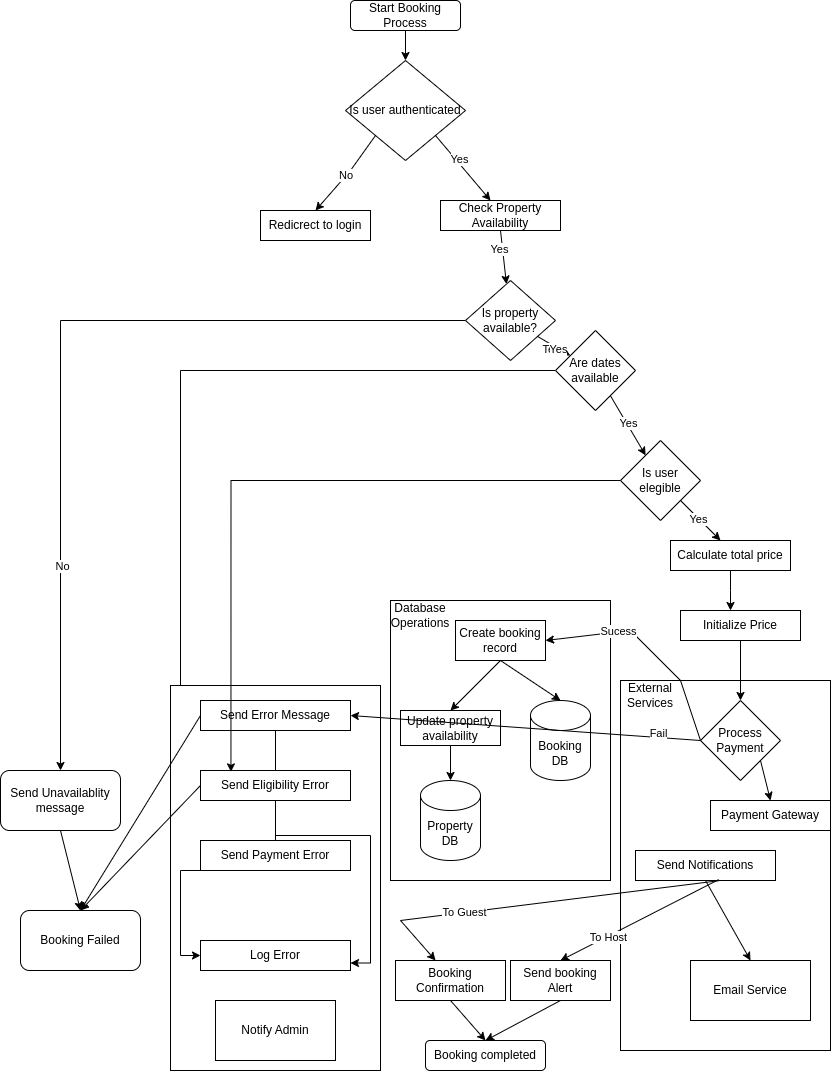

The diagram above was exported from draw.io. Its source (the exported page's mxGraphModel, read from the mxfile embedded in the PNG):
<mxGraphModel dx="2287" dy="1398" grid="1" gridSize="10" guides="1" tooltips="1" connect="1" arrows="1" fold="1" page="1" pageScale="1" pageWidth="850" pageHeight="1100" math="0" shadow="0">
  <root>
    <mxCell id="0" />
    <mxCell id="1" parent="0" />
    <mxCell id="99A_q6MTLuYgeLs6WtrU-1" value="Start Booking Process" style="rounded=1;whiteSpace=wrap;html=1;" vertex="1" parent="1">
      <mxGeometry x="360" y="20" width="110" height="30" as="geometry" />
    </mxCell>
    <mxCell id="99A_q6MTLuYgeLs6WtrU-3" value="Is user authenticated" style="rhombus;whiteSpace=wrap;html=1;" vertex="1" parent="1">
      <mxGeometry x="355" y="80" width="120" height="100" as="geometry" />
    </mxCell>
    <mxCell id="99A_q6MTLuYgeLs6WtrU-4" value="" style="endArrow=classic;html=1;rounded=0;exitX=0.5;exitY=1;exitDx=0;exitDy=0;entryX=0.5;entryY=0;entryDx=0;entryDy=0;" edge="1" parent="1" source="99A_q6MTLuYgeLs6WtrU-1" target="99A_q6MTLuYgeLs6WtrU-3">
      <mxGeometry relative="1" as="geometry">
        <mxPoint x="370" y="160" as="sourcePoint" />
        <mxPoint x="470" y="160" as="targetPoint" />
      </mxGeometry>
    </mxCell>
    <mxCell id="99A_q6MTLuYgeLs6WtrU-6" value="Redicrect to login" style="rounded=0;whiteSpace=wrap;html=1;" vertex="1" parent="1">
      <mxGeometry x="270" y="230" width="110" height="30" as="geometry" />
    </mxCell>
    <mxCell id="99A_q6MTLuYgeLs6WtrU-7" value="" style="endArrow=classic;html=1;rounded=0;exitX=0;exitY=1;exitDx=0;exitDy=0;entryX=0.5;entryY=0;entryDx=0;entryDy=0;" edge="1" parent="1" source="99A_q6MTLuYgeLs6WtrU-3" target="99A_q6MTLuYgeLs6WtrU-6">
      <mxGeometry relative="1" as="geometry">
        <mxPoint x="330" y="130" as="sourcePoint" />
        <mxPoint x="110" y="120" as="targetPoint" />
        <Array as="points">
          <mxPoint x="360" y="190" />
        </Array>
      </mxGeometry>
    </mxCell>
    <mxCell id="99A_q6MTLuYgeLs6WtrU-8" value="No&amp;nbsp;" style="edgeLabel;resizable=0;html=1;;align=center;verticalAlign=middle;" connectable="0" vertex="1" parent="99A_q6MTLuYgeLs6WtrU-7">
      <mxGeometry relative="1" as="geometry" />
    </mxCell>
    <mxCell id="99A_q6MTLuYgeLs6WtrU-9" value="" style="endArrow=classic;html=1;rounded=0;exitX=1;exitY=1;exitDx=0;exitDy=0;" edge="1" parent="1" source="99A_q6MTLuYgeLs6WtrU-3">
      <mxGeometry width="50" height="50" relative="1" as="geometry">
        <mxPoint x="400" y="180" as="sourcePoint" />
        <mxPoint x="500" y="220" as="targetPoint" />
        <Array as="points">
          <mxPoint x="500" y="220" />
        </Array>
      </mxGeometry>
    </mxCell>
    <mxCell id="99A_q6MTLuYgeLs6WtrU-11" value="Yes" style="edgeLabel;html=1;align=center;verticalAlign=middle;resizable=0;points=[];" vertex="1" connectable="0" parent="99A_q6MTLuYgeLs6WtrU-9">
      <mxGeometry x="-0.2702" y="2" relative="1" as="geometry">
        <mxPoint x="1" as="offset" />
      </mxGeometry>
    </mxCell>
    <mxCell id="99A_q6MTLuYgeLs6WtrU-10" value="Check Property Availability" style="rounded=0;whiteSpace=wrap;html=1;" vertex="1" parent="1">
      <mxGeometry x="450" y="220" width="120" height="30" as="geometry" />
    </mxCell>
    <mxCell id="99A_q6MTLuYgeLs6WtrU-67" style="edgeStyle=orthogonalEdgeStyle;rounded=0;orthogonalLoop=1;jettySize=auto;html=1;entryX=0.5;entryY=0;entryDx=0;entryDy=0;" edge="1" parent="1" source="99A_q6MTLuYgeLs6WtrU-12" target="99A_q6MTLuYgeLs6WtrU-60">
      <mxGeometry relative="1" as="geometry" />
    </mxCell>
    <mxCell id="99A_q6MTLuYgeLs6WtrU-68" value="No" style="edgeLabel;html=1;align=center;verticalAlign=middle;resizable=0;points=[];" vertex="1" connectable="0" parent="99A_q6MTLuYgeLs6WtrU-67">
      <mxGeometry x="0.5205" y="1" relative="1" as="geometry">
        <mxPoint as="offset" />
      </mxGeometry>
    </mxCell>
    <mxCell id="99A_q6MTLuYgeLs6WtrU-12" value="Is property available?" style="rhombus;whiteSpace=wrap;html=1;" vertex="1" parent="1">
      <mxGeometry x="475" y="300" width="90" height="80" as="geometry" />
    </mxCell>
    <mxCell id="99A_q6MTLuYgeLs6WtrU-13" value="" style="endArrow=classic;html=1;rounded=0;exitX=0.5;exitY=1;exitDx=0;exitDy=0;" edge="1" parent="1" source="99A_q6MTLuYgeLs6WtrU-10" target="99A_q6MTLuYgeLs6WtrU-12">
      <mxGeometry width="50" height="50" relative="1" as="geometry">
        <mxPoint x="400" y="570" as="sourcePoint" />
        <mxPoint x="450" y="520" as="targetPoint" />
      </mxGeometry>
    </mxCell>
    <mxCell id="99A_q6MTLuYgeLs6WtrU-70" value="Yes" style="edgeLabel;html=1;align=center;verticalAlign=middle;resizable=0;points=[];" vertex="1" connectable="0" parent="99A_q6MTLuYgeLs6WtrU-13">
      <mxGeometry x="-0.3451" y="-4" relative="1" as="geometry">
        <mxPoint as="offset" />
      </mxGeometry>
    </mxCell>
    <mxCell id="99A_q6MTLuYgeLs6WtrU-14" value="" style="endArrow=classic;html=1;rounded=0;" edge="1" parent="1" source="99A_q6MTLuYgeLs6WtrU-12" target="99A_q6MTLuYgeLs6WtrU-15">
      <mxGeometry width="50" height="50" relative="1" as="geometry">
        <mxPoint x="560" y="480" as="sourcePoint" />
        <mxPoint x="600" y="500" as="targetPoint" />
        <Array as="points" />
      </mxGeometry>
    </mxCell>
    <mxCell id="99A_q6MTLuYgeLs6WtrU-69" value="Text" style="edgeLabel;html=1;align=center;verticalAlign=middle;resizable=0;points=[];" vertex="1" connectable="0" parent="99A_q6MTLuYgeLs6WtrU-14">
      <mxGeometry x="-0.01" y="-3" relative="1" as="geometry">
        <mxPoint as="offset" />
      </mxGeometry>
    </mxCell>
    <mxCell id="99A_q6MTLuYgeLs6WtrU-71" value="Yes" style="edgeLabel;html=1;align=center;verticalAlign=middle;resizable=0;points=[];" vertex="1" connectable="0" parent="99A_q6MTLuYgeLs6WtrU-14">
      <mxGeometry x="0.2318" relative="1" as="geometry">
        <mxPoint as="offset" />
      </mxGeometry>
    </mxCell>
    <mxCell id="99A_q6MTLuYgeLs6WtrU-73" style="edgeStyle=orthogonalEdgeStyle;rounded=0;orthogonalLoop=1;jettySize=auto;html=1;entryX=0;entryY=0.75;entryDx=0;entryDy=0;" edge="1" parent="1" source="99A_q6MTLuYgeLs6WtrU-15" target="99A_q6MTLuYgeLs6WtrU-62">
      <mxGeometry relative="1" as="geometry" />
    </mxCell>
    <mxCell id="99A_q6MTLuYgeLs6WtrU-15" value="Are dates available" style="rhombus;whiteSpace=wrap;html=1;" vertex="1" parent="1">
      <mxGeometry x="565" y="350" width="80" height="80" as="geometry" />
    </mxCell>
    <mxCell id="99A_q6MTLuYgeLs6WtrU-16" value="" style="endArrow=classic;html=1;rounded=0;" edge="1" parent="1" source="99A_q6MTLuYgeLs6WtrU-15" target="99A_q6MTLuYgeLs6WtrU-17">
      <mxGeometry width="50" height="50" relative="1" as="geometry">
        <mxPoint x="400" y="530" as="sourcePoint" />
        <mxPoint x="670" y="570" as="targetPoint" />
        <Array as="points" />
      </mxGeometry>
    </mxCell>
    <mxCell id="99A_q6MTLuYgeLs6WtrU-72" value="Yes" style="edgeLabel;html=1;align=center;verticalAlign=middle;resizable=0;points=[];" vertex="1" connectable="0" parent="99A_q6MTLuYgeLs6WtrU-16">
      <mxGeometry x="-0.0826" y="1" relative="1" as="geometry">
        <mxPoint as="offset" />
      </mxGeometry>
    </mxCell>
    <mxCell id="99A_q6MTLuYgeLs6WtrU-17" value="Is user elegible" style="rhombus;whiteSpace=wrap;html=1;" vertex="1" parent="1">
      <mxGeometry x="630" y="460" width="80" height="80" as="geometry" />
    </mxCell>
    <mxCell id="99A_q6MTLuYgeLs6WtrU-18" value="" style="endArrow=classic;html=1;rounded=0;exitX=1;exitY=1;exitDx=0;exitDy=0;" edge="1" parent="1" source="99A_q6MTLuYgeLs6WtrU-17">
      <mxGeometry width="50" height="50" relative="1" as="geometry">
        <mxPoint x="400" y="510" as="sourcePoint" />
        <mxPoint x="730" y="560" as="targetPoint" />
      </mxGeometry>
    </mxCell>
    <mxCell id="99A_q6MTLuYgeLs6WtrU-19" value="Yes" style="edgeLabel;html=1;align=center;verticalAlign=middle;resizable=0;points=[];" vertex="1" connectable="0" parent="99A_q6MTLuYgeLs6WtrU-18">
      <mxGeometry x="-0.1179" y="-1" relative="1" as="geometry">
        <mxPoint as="offset" />
      </mxGeometry>
    </mxCell>
    <mxCell id="99A_q6MTLuYgeLs6WtrU-20" value="Calculate total price" style="rounded=0;whiteSpace=wrap;html=1;" vertex="1" parent="1">
      <mxGeometry x="680" y="560" width="120" height="30" as="geometry" />
    </mxCell>
    <mxCell id="99A_q6MTLuYgeLs6WtrU-21" value="" style="endArrow=classic;html=1;rounded=0;exitX=0.5;exitY=1;exitDx=0;exitDy=0;" edge="1" parent="1" source="99A_q6MTLuYgeLs6WtrU-20">
      <mxGeometry width="50" height="50" relative="1" as="geometry">
        <mxPoint x="400" y="510" as="sourcePoint" />
        <mxPoint x="740" y="630" as="targetPoint" />
        <Array as="points">
          <mxPoint x="740" y="610" />
        </Array>
      </mxGeometry>
    </mxCell>
    <mxCell id="99A_q6MTLuYgeLs6WtrU-22" value="Initialize Price" style="rounded=0;whiteSpace=wrap;html=1;" vertex="1" parent="1">
      <mxGeometry x="690" y="630" width="120" height="30" as="geometry" />
    </mxCell>
    <mxCell id="99A_q6MTLuYgeLs6WtrU-23" value="" style="rounded=0;whiteSpace=wrap;html=1;" vertex="1" parent="1">
      <mxGeometry x="630" y="700" width="210" height="370" as="geometry" />
    </mxCell>
    <mxCell id="99A_q6MTLuYgeLs6WtrU-24" value="External Services" style="text;html=1;align=center;verticalAlign=middle;whiteSpace=wrap;rounded=0;" vertex="1" parent="1">
      <mxGeometry x="630" y="700" width="60" height="30" as="geometry" />
    </mxCell>
    <mxCell id="99A_q6MTLuYgeLs6WtrU-25" value="Process Payment" style="rhombus;whiteSpace=wrap;html=1;" vertex="1" parent="1">
      <mxGeometry x="710" y="720" width="80" height="80" as="geometry" />
    </mxCell>
    <mxCell id="99A_q6MTLuYgeLs6WtrU-26" value="" style="endArrow=classic;html=1;rounded=0;exitX=0.5;exitY=1;exitDx=0;exitDy=0;entryX=0.5;entryY=0;entryDx=0;entryDy=0;" edge="1" parent="1" source="99A_q6MTLuYgeLs6WtrU-22" target="99A_q6MTLuYgeLs6WtrU-25">
      <mxGeometry width="50" height="50" relative="1" as="geometry">
        <mxPoint x="400" y="910" as="sourcePoint" />
        <mxPoint x="450" y="860" as="targetPoint" />
      </mxGeometry>
    </mxCell>
    <mxCell id="99A_q6MTLuYgeLs6WtrU-30" value="" style="endArrow=classic;html=1;rounded=0;exitX=1;exitY=1;exitDx=0;exitDy=0;entryX=0.5;entryY=0;entryDx=0;entryDy=0;" edge="1" parent="1" source="99A_q6MTLuYgeLs6WtrU-25" target="99A_q6MTLuYgeLs6WtrU-31">
      <mxGeometry width="50" height="50" relative="1" as="geometry">
        <mxPoint x="400" y="910" as="sourcePoint" />
        <mxPoint x="780" y="810" as="targetPoint" />
      </mxGeometry>
    </mxCell>
    <mxCell id="99A_q6MTLuYgeLs6WtrU-31" value="Payment Gateway" style="rounded=0;whiteSpace=wrap;html=1;" vertex="1" parent="1">
      <mxGeometry x="720" y="820" width="120" height="30" as="geometry" />
    </mxCell>
    <mxCell id="99A_q6MTLuYgeLs6WtrU-32" value="" style="rounded=0;whiteSpace=wrap;html=1;" vertex="1" parent="1">
      <mxGeometry x="400" y="620" width="220" height="280" as="geometry" />
    </mxCell>
    <mxCell id="99A_q6MTLuYgeLs6WtrU-33" value="Database Operations" style="text;html=1;align=center;verticalAlign=middle;whiteSpace=wrap;rounded=0;" vertex="1" parent="1">
      <mxGeometry x="400" y="620" width="60" height="30" as="geometry" />
    </mxCell>
    <mxCell id="99A_q6MTLuYgeLs6WtrU-34" value="Create booking record" style="rounded=0;whiteSpace=wrap;html=1;" vertex="1" parent="1">
      <mxGeometry x="465" y="640" width="90" height="40" as="geometry" />
    </mxCell>
    <mxCell id="99A_q6MTLuYgeLs6WtrU-35" value="Update property availability" style="rounded=0;whiteSpace=wrap;html=1;" vertex="1" parent="1">
      <mxGeometry x="410" y="730" width="100" height="35" as="geometry" />
    </mxCell>
    <mxCell id="99A_q6MTLuYgeLs6WtrU-36" value="Booking DB" style="shape=cylinder3;whiteSpace=wrap;html=1;boundedLbl=1;backgroundOutline=1;size=15;" vertex="1" parent="1">
      <mxGeometry x="540" y="720" width="60" height="80" as="geometry" />
    </mxCell>
    <mxCell id="99A_q6MTLuYgeLs6WtrU-37" value="Property DB" style="shape=cylinder3;whiteSpace=wrap;html=1;boundedLbl=1;backgroundOutline=1;size=15;" vertex="1" parent="1">
      <mxGeometry x="430" y="800" width="60" height="80" as="geometry" />
    </mxCell>
    <mxCell id="99A_q6MTLuYgeLs6WtrU-38" value="" style="endArrow=classic;html=1;rounded=0;entryX=0.5;entryY=0;entryDx=0;entryDy=0;exitX=0.5;exitY=1;exitDx=0;exitDy=0;" edge="1" parent="1" source="99A_q6MTLuYgeLs6WtrU-34" target="99A_q6MTLuYgeLs6WtrU-35">
      <mxGeometry width="50" height="50" relative="1" as="geometry">
        <mxPoint x="400" y="740" as="sourcePoint" />
        <mxPoint x="450" y="690" as="targetPoint" />
      </mxGeometry>
    </mxCell>
    <mxCell id="99A_q6MTLuYgeLs6WtrU-40" value="" style="endArrow=classic;html=1;rounded=0;exitX=0.5;exitY=1;exitDx=0;exitDy=0;entryX=0.5;entryY=0;entryDx=0;entryDy=0;entryPerimeter=0;" edge="1" parent="1" source="99A_q6MTLuYgeLs6WtrU-34" target="99A_q6MTLuYgeLs6WtrU-36">
      <mxGeometry width="50" height="50" relative="1" as="geometry">
        <mxPoint x="400" y="740" as="sourcePoint" />
        <mxPoint x="450" y="690" as="targetPoint" />
      </mxGeometry>
    </mxCell>
    <mxCell id="99A_q6MTLuYgeLs6WtrU-41" value="" style="endArrow=classic;html=1;rounded=0;exitX=0.5;exitY=1;exitDx=0;exitDy=0;entryX=0.5;entryY=0;entryDx=0;entryDy=0;entryPerimeter=0;" edge="1" parent="1" source="99A_q6MTLuYgeLs6WtrU-35" target="99A_q6MTLuYgeLs6WtrU-37">
      <mxGeometry width="50" height="50" relative="1" as="geometry">
        <mxPoint x="400" y="740" as="sourcePoint" />
        <mxPoint x="450" y="690" as="targetPoint" />
      </mxGeometry>
    </mxCell>
    <mxCell id="99A_q6MTLuYgeLs6WtrU-42" value="Send Notifications" style="rounded=0;whiteSpace=wrap;html=1;" vertex="1" parent="1">
      <mxGeometry x="645" y="870" width="140" height="30" as="geometry" />
    </mxCell>
    <mxCell id="99A_q6MTLuYgeLs6WtrU-43" value="Email Service" style="rounded=0;whiteSpace=wrap;html=1;" vertex="1" parent="1">
      <mxGeometry x="700" y="980" width="120" height="60" as="geometry" />
    </mxCell>
    <mxCell id="99A_q6MTLuYgeLs6WtrU-44" value="Booking Confirmation" style="rounded=0;whiteSpace=wrap;html=1;" vertex="1" parent="1">
      <mxGeometry x="405" y="980" width="110" height="40" as="geometry" />
    </mxCell>
    <mxCell id="99A_q6MTLuYgeLs6WtrU-45" value="Send booking Alert" style="rounded=0;whiteSpace=wrap;html=1;" vertex="1" parent="1">
      <mxGeometry x="520" y="980" width="100" height="40" as="geometry" />
    </mxCell>
    <mxCell id="99A_q6MTLuYgeLs6WtrU-46" value="Booking completed" style="rounded=1;whiteSpace=wrap;html=1;" vertex="1" parent="1">
      <mxGeometry x="435" y="1060" width="120" height="30" as="geometry" />
    </mxCell>
    <mxCell id="99A_q6MTLuYgeLs6WtrU-48" value="" style="endArrow=classic;html=1;rounded=0;exitX=0.594;exitY=1.008;exitDx=0;exitDy=0;exitPerimeter=0;entryX=0.364;entryY=0;entryDx=0;entryDy=0;entryPerimeter=0;" edge="1" parent="1" source="99A_q6MTLuYgeLs6WtrU-42" target="99A_q6MTLuYgeLs6WtrU-44">
      <mxGeometry width="50" height="50" relative="1" as="geometry">
        <mxPoint x="400" y="880" as="sourcePoint" />
        <mxPoint x="450" y="830" as="targetPoint" />
        <Array as="points">
          <mxPoint x="410" y="940" />
        </Array>
      </mxGeometry>
    </mxCell>
    <mxCell id="99A_q6MTLuYgeLs6WtrU-49" value="To Guest" style="edgeLabel;html=1;align=center;verticalAlign=middle;resizable=0;points=[];" vertex="1" connectable="0" parent="99A_q6MTLuYgeLs6WtrU-48">
      <mxGeometry x="0.3772" y="-1" relative="1" as="geometry">
        <mxPoint as="offset" />
      </mxGeometry>
    </mxCell>
    <mxCell id="99A_q6MTLuYgeLs6WtrU-50" value="" style="endArrow=classic;html=1;rounded=0;exitX=0.594;exitY=0.971;exitDx=0;exitDy=0;exitPerimeter=0;entryX=0.5;entryY=0;entryDx=0;entryDy=0;" edge="1" parent="1" source="99A_q6MTLuYgeLs6WtrU-42" target="99A_q6MTLuYgeLs6WtrU-45">
      <mxGeometry width="50" height="50" relative="1" as="geometry">
        <mxPoint x="400" y="880" as="sourcePoint" />
        <mxPoint x="450" y="830" as="targetPoint" />
      </mxGeometry>
    </mxCell>
    <mxCell id="99A_q6MTLuYgeLs6WtrU-51" value="To Host" style="edgeLabel;html=1;align=center;verticalAlign=middle;resizable=0;points=[];" vertex="1" connectable="0" parent="99A_q6MTLuYgeLs6WtrU-50">
      <mxGeometry x="0.406" relative="1" as="geometry">
        <mxPoint as="offset" />
      </mxGeometry>
    </mxCell>
    <mxCell id="99A_q6MTLuYgeLs6WtrU-52" value="" style="endArrow=classic;html=1;rounded=0;exitX=0.5;exitY=1;exitDx=0;exitDy=0;entryX=0.5;entryY=0;entryDx=0;entryDy=0;" edge="1" parent="1" source="99A_q6MTLuYgeLs6WtrU-44" target="99A_q6MTLuYgeLs6WtrU-46">
      <mxGeometry width="50" height="50" relative="1" as="geometry">
        <mxPoint x="400" y="880" as="sourcePoint" />
        <mxPoint x="450" y="830" as="targetPoint" />
      </mxGeometry>
    </mxCell>
    <mxCell id="99A_q6MTLuYgeLs6WtrU-53" value="" style="endArrow=classic;html=1;rounded=0;exitX=0.5;exitY=1;exitDx=0;exitDy=0;entryX=0.5;entryY=0;entryDx=0;entryDy=0;" edge="1" parent="1" source="99A_q6MTLuYgeLs6WtrU-45" target="99A_q6MTLuYgeLs6WtrU-46">
      <mxGeometry width="50" height="50" relative="1" as="geometry">
        <mxPoint x="400" y="880" as="sourcePoint" />
        <mxPoint x="450" y="830" as="targetPoint" />
      </mxGeometry>
    </mxCell>
    <mxCell id="99A_q6MTLuYgeLs6WtrU-54" value="" style="endArrow=classic;html=1;rounded=0;exitX=0.5;exitY=1;exitDx=0;exitDy=0;entryX=0.5;entryY=0;entryDx=0;entryDy=0;" edge="1" parent="1" source="99A_q6MTLuYgeLs6WtrU-42" target="99A_q6MTLuYgeLs6WtrU-43">
      <mxGeometry width="50" height="50" relative="1" as="geometry">
        <mxPoint x="400" y="880" as="sourcePoint" />
        <mxPoint x="450" y="830" as="targetPoint" />
      </mxGeometry>
    </mxCell>
    <mxCell id="99A_q6MTLuYgeLs6WtrU-57" value="" style="endArrow=classic;html=1;rounded=0;exitX=0;exitY=0.5;exitDx=0;exitDy=0;entryX=1;entryY=0.5;entryDx=0;entryDy=0;" edge="1" parent="1" source="99A_q6MTLuYgeLs6WtrU-25" target="99A_q6MTLuYgeLs6WtrU-34">
      <mxGeometry width="50" height="50" relative="1" as="geometry">
        <mxPoint x="400" y="880" as="sourcePoint" />
        <mxPoint x="450" y="830" as="targetPoint" />
        <Array as="points">
          <mxPoint x="690" y="700" />
          <mxPoint x="640" y="650" />
        </Array>
      </mxGeometry>
    </mxCell>
    <mxCell id="99A_q6MTLuYgeLs6WtrU-58" value="Sucess" style="edgeLabel;html=1;align=center;verticalAlign=middle;resizable=0;points=[];" vertex="1" connectable="0" parent="99A_q6MTLuYgeLs6WtrU-57">
      <mxGeometry x="0.3423" y="-1" relative="1" as="geometry">
        <mxPoint as="offset" />
      </mxGeometry>
    </mxCell>
    <mxCell id="99A_q6MTLuYgeLs6WtrU-59" value="" style="rounded=0;whiteSpace=wrap;html=1;" vertex="1" parent="1">
      <mxGeometry x="180" y="705" width="210" height="385" as="geometry" />
    </mxCell>
    <mxCell id="99A_q6MTLuYgeLs6WtrU-60" value="Send Unavailablity message" style="rounded=1;whiteSpace=wrap;html=1;" vertex="1" parent="1">
      <mxGeometry x="10" y="790" width="120" height="60" as="geometry" />
    </mxCell>
    <mxCell id="99A_q6MTLuYgeLs6WtrU-81" style="edgeStyle=orthogonalEdgeStyle;rounded=0;orthogonalLoop=1;jettySize=auto;html=1;entryX=1;entryY=0.75;entryDx=0;entryDy=0;" edge="1" parent="1" source="99A_q6MTLuYgeLs6WtrU-62" target="99A_q6MTLuYgeLs6WtrU-66">
      <mxGeometry relative="1" as="geometry" />
    </mxCell>
    <mxCell id="99A_q6MTLuYgeLs6WtrU-62" value="&lt;div&gt;Send Error Message&lt;/div&gt;" style="rounded=0;whiteSpace=wrap;html=1;" vertex="1" parent="1">
      <mxGeometry x="210" y="720" width="150" height="30" as="geometry" />
    </mxCell>
    <mxCell id="99A_q6MTLuYgeLs6WtrU-82" style="edgeStyle=orthogonalEdgeStyle;rounded=0;orthogonalLoop=1;jettySize=auto;html=1;entryX=0;entryY=0.5;entryDx=0;entryDy=0;" edge="1" parent="1" source="99A_q6MTLuYgeLs6WtrU-63" target="99A_q6MTLuYgeLs6WtrU-66">
      <mxGeometry relative="1" as="geometry" />
    </mxCell>
    <mxCell id="99A_q6MTLuYgeLs6WtrU-63" value="&lt;div&gt;Send Eligibility Error&lt;/div&gt;" style="rounded=0;whiteSpace=wrap;html=1;" vertex="1" parent="1">
      <mxGeometry x="210" y="790" width="150" height="30" as="geometry" />
    </mxCell>
    <mxCell id="99A_q6MTLuYgeLs6WtrU-64" value="&lt;div&gt;Send Payment Error&lt;/div&gt;" style="rounded=0;whiteSpace=wrap;html=1;" vertex="1" parent="1">
      <mxGeometry x="210" y="860" width="150" height="30" as="geometry" />
    </mxCell>
    <mxCell id="99A_q6MTLuYgeLs6WtrU-66" value="&lt;div&gt;Log Error&lt;/div&gt;" style="rounded=0;whiteSpace=wrap;html=1;" vertex="1" parent="1">
      <mxGeometry x="210" y="960" width="150" height="30" as="geometry" />
    </mxCell>
    <mxCell id="99A_q6MTLuYgeLs6WtrU-74" style="edgeStyle=orthogonalEdgeStyle;rounded=0;orthogonalLoop=1;jettySize=auto;html=1;entryX=0.203;entryY=0.045;entryDx=0;entryDy=0;entryPerimeter=0;" edge="1" parent="1" source="99A_q6MTLuYgeLs6WtrU-17" target="99A_q6MTLuYgeLs6WtrU-63">
      <mxGeometry relative="1" as="geometry" />
    </mxCell>
    <mxCell id="99A_q6MTLuYgeLs6WtrU-75" value="Booking Failed" style="rounded=1;whiteSpace=wrap;html=1;" vertex="1" parent="1">
      <mxGeometry x="30" y="930" width="120" height="60" as="geometry" />
    </mxCell>
    <mxCell id="99A_q6MTLuYgeLs6WtrU-76" value="" style="endArrow=classic;html=1;rounded=0;exitX=0.5;exitY=1;exitDx=0;exitDy=0;entryX=0.5;entryY=0;entryDx=0;entryDy=0;" edge="1" parent="1" source="99A_q6MTLuYgeLs6WtrU-60" target="99A_q6MTLuYgeLs6WtrU-75">
      <mxGeometry width="50" height="50" relative="1" as="geometry">
        <mxPoint x="560" y="1040" as="sourcePoint" />
        <mxPoint x="610" y="990" as="targetPoint" />
      </mxGeometry>
    </mxCell>
    <mxCell id="99A_q6MTLuYgeLs6WtrU-77" value="" style="endArrow=classic;html=1;rounded=0;exitX=0;exitY=0.5;exitDx=0;exitDy=0;entryX=0.5;entryY=0;entryDx=0;entryDy=0;" edge="1" parent="1" source="99A_q6MTLuYgeLs6WtrU-62" target="99A_q6MTLuYgeLs6WtrU-75">
      <mxGeometry width="50" height="50" relative="1" as="geometry">
        <mxPoint x="560" y="1040" as="sourcePoint" />
        <mxPoint x="610" y="990" as="targetPoint" />
      </mxGeometry>
    </mxCell>
    <mxCell id="99A_q6MTLuYgeLs6WtrU-78" value="" style="endArrow=classic;html=1;rounded=0;exitX=0;exitY=0.5;exitDx=0;exitDy=0;entryX=0.5;entryY=0;entryDx=0;entryDy=0;" edge="1" parent="1" source="99A_q6MTLuYgeLs6WtrU-63" target="99A_q6MTLuYgeLs6WtrU-75">
      <mxGeometry width="50" height="50" relative="1" as="geometry">
        <mxPoint x="560" y="1040" as="sourcePoint" />
        <mxPoint x="610" y="990" as="targetPoint" />
      </mxGeometry>
    </mxCell>
    <mxCell id="99A_q6MTLuYgeLs6WtrU-79" value="Notify Admin" style="rounded=0;whiteSpace=wrap;html=1;" vertex="1" parent="1">
      <mxGeometry x="225" y="1020" width="120" height="60" as="geometry" />
    </mxCell>
    <mxCell id="99A_q6MTLuYgeLs6WtrU-84" value="" style="endArrow=classic;html=1;rounded=0;exitX=0;exitY=0.5;exitDx=0;exitDy=0;entryX=1;entryY=0.5;entryDx=0;entryDy=0;" edge="1" parent="1" source="99A_q6MTLuYgeLs6WtrU-25" target="99A_q6MTLuYgeLs6WtrU-62">
      <mxGeometry width="50" height="50" relative="1" as="geometry">
        <mxPoint x="680" y="670" as="sourcePoint" />
        <mxPoint x="730" y="620" as="targetPoint" />
      </mxGeometry>
    </mxCell>
    <mxCell id="99A_q6MTLuYgeLs6WtrU-85" value="Fail" style="edgeLabel;html=1;align=center;verticalAlign=middle;resizable=0;points=[];" vertex="1" connectable="0" parent="99A_q6MTLuYgeLs6WtrU-84">
      <mxGeometry x="-0.7546" y="-5" relative="1" as="geometry">
        <mxPoint as="offset" />
      </mxGeometry>
    </mxCell>
  </root>
</mxGraphModel>